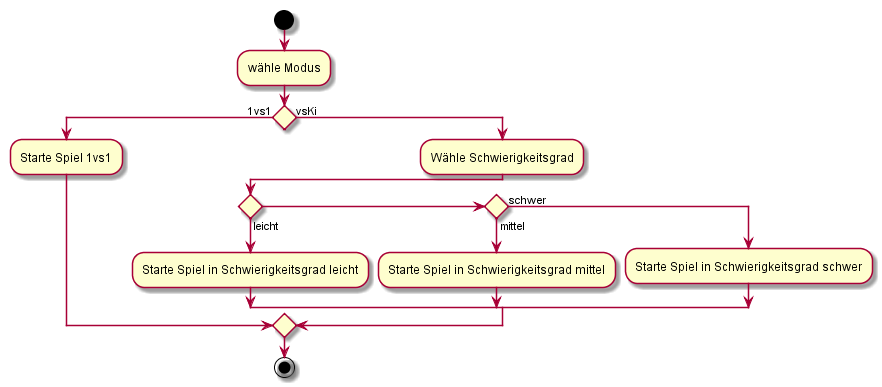

The diagram above was rendered by PlantUML. Its source (embedded in the PNG):
@startuml

start


:wähle Modus;

if () then (1vs1)
    :Starte Spiel 1vs1;
else (vsKi)
    :Wähle Schwierigkeitsgrad;
	if () then (leicht)
		:Starte Spiel in Schwierigkeitsgrad leicht;
	elseif () then (mittel)
		:Starte Spiel in Schwierigkeitsgrad mittel;
	else (schwer)
		:Starte Spiel in Schwierigkeitsgrad schwer;
	endif
endif


stop

@enduml